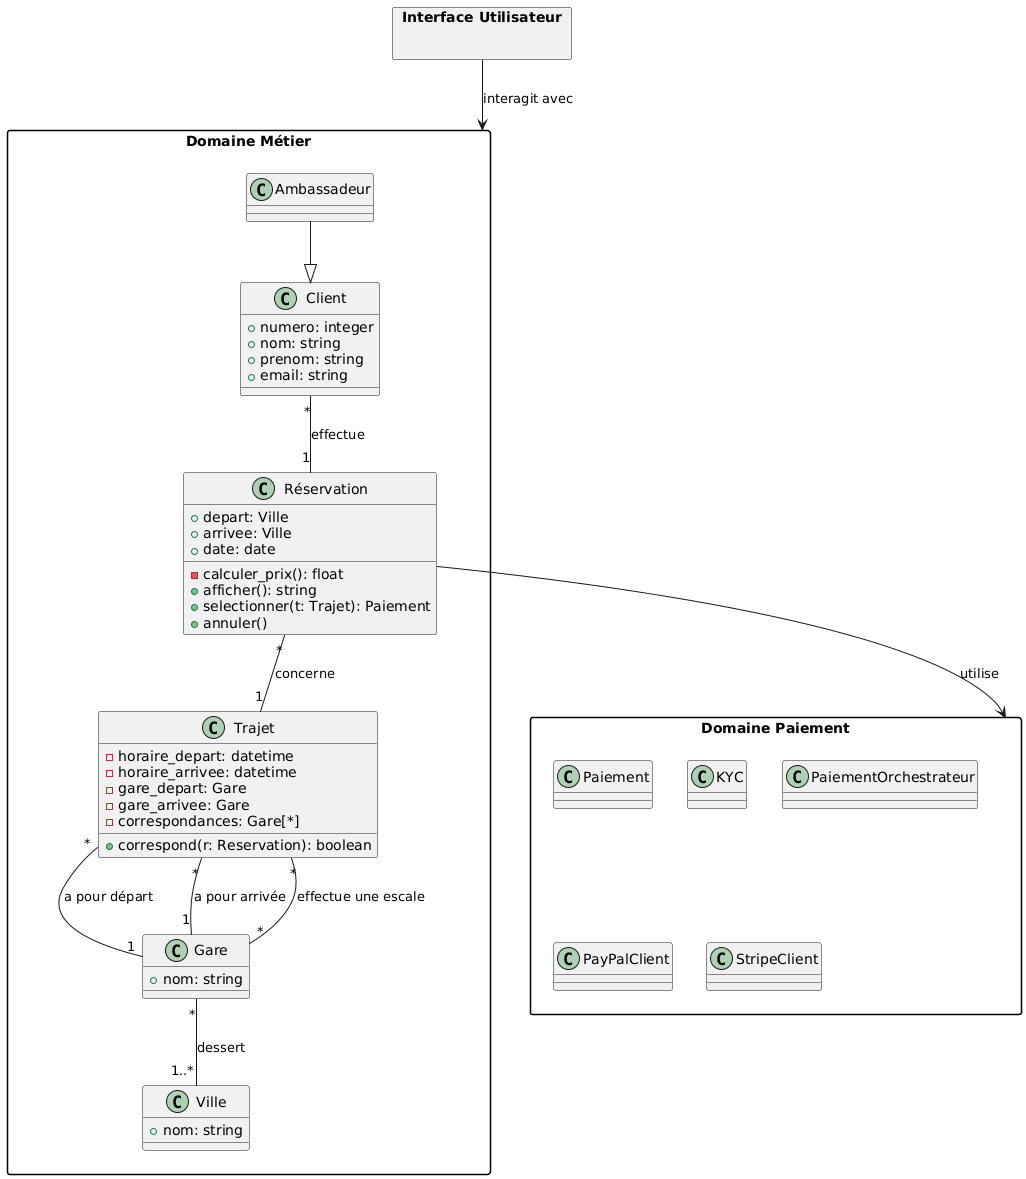

The diagram above was rendered by PlantUML. Its source (embedded in the PNG):
@startuml
skinparam packageStyle rect

' Définition des Paquetages
package "Interface Utilisateur" as UI {
    ' Les classes UI peuvent être implicites ou non détaillées ici
}

package "Domaine Paiement" as Paiement {
    class Paiement
    class KYC
    class PaiementOrchestrateur
    class PayPalClient
    class StripeClient
}

package "Domaine Métier" as Metier {
    ' Classes du domaine Métier
    class Trajet{
        -horaire_depart: datetime
        -horaire_arrivee: datetime
        -gare_depart: Gare
        -gare_arrivee: Gare
        -correspondances: Gare[*]
        +correspond(r: Reservation): boolean
    }
    class Gare{
        +nom: string
    }
    class Ville{
        +nom: string
    }
    class Client{
        +numero: integer
        +nom: string
        +prenom: string
        +email: string
    }
    class Ambassadeur
    class Réservation{
        +depart: Ville
        +arrivee: Ville
        +date: date
        -calculer_prix(): float
        +afficher(): string
        +selectionner(t: Trajet): Paiement
        +annuler()
    }

    ' Relations internes au paquetage Métier
    Trajet "*" -- "1" Gare: a pour départ
    Trajet "*" -- "1" Gare: a pour arrivée
    Trajet "*" -- "*" Gare: effectue une escale
    Gare "*" -- "1..*" Ville: dessert

    Réservation "*" -- "1" Trajet: concerne
    Client "*" -- "1" Réservation: effectue
    Ambassadeur --|> Client
}

' Dépendances entre Paquetages (vue de haut niveau)
UI --> Metier : interagit avec
Réservation --> Paiement: utilise
@enduml